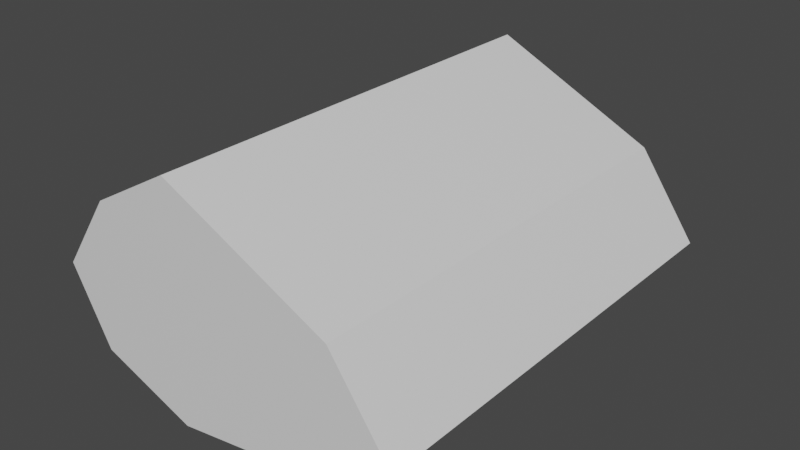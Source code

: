 # Source: ShitBasic.blend  (saved by Blender 2.82.7; exported with 4.5.12 LTS)
import bpy
from mathutils import Matrix  # noqa: F401  (used for matrix-valued properties, if any)

bpy.ops.wm.read_factory_settings(use_empty=True)
scene = bpy.context.scene
scene.name = 'Scene'

# ---- collections
col_collection = bpy.data.collections.new('Collection'); scene.collection.children.link(col_collection)

# ---- materials (node trees are filled in below, after node groups)
mat_material = bpy.data.materials.new('Material')
mat_material.alpha_threshold = 0.0
mat_material.use_transparent_shadow = False
mat_material.line_color = (0.0, 0.0, 0.0, 1.0)

# ---- material node trees
mat_material.use_nodes = True; mat_material.node_tree.nodes.clear()
_N = mat_material.node_tree.nodes; _L = mat_material.node_tree.links
n0 = _N.new('ShaderNodeOutputMaterial'); n0.name = 'Material Output'; n0.location = (300, 300)
n1 = _N.new('ShaderNodeBsdfPrincipled'); n1.name = 'Principled BSDF'; n1.location = (10, 300)
n1.distribution = 'GGX'
n1.subsurface_method = 'BURLEY'
n1.inputs[2].default_value = 0.4
n1.inputs[3].default_value = 1.45
n1.inputs[27].default_value = (0.0, 0.0, 0.0, 1.0)
n1.inputs[28].default_value = 1.0
_L.new(n1.outputs[0], n0.inputs[0])
n0.is_active_output = True

# ---- world
world_world = bpy.data.worlds.new('World'); scene.world = world_world
world_world.use_nodes = True; world_world.node_tree.nodes.clear()
_N = world_world.node_tree.nodes; _L = world_world.node_tree.links
n0 = _N.new('ShaderNodeOutputWorld'); n0.name = 'World Output'; n0.location = (300, 300)
n1 = _N.new('ShaderNodeBackground'); n1.name = 'Background'; n1.location = (10, 300)
n1.inputs[0].default_value = (0.05088, 0.05088, 0.05088, 1.0)
_L.new(n1.outputs[0], n0.inputs[0])
n0.is_active_output = True
world_world.color = (0.05088, 0.05088, 0.05088)
world_world.use_sun_shadow = False
world_world.sun_shadow_jitter_overblur = 0.0

# ---- meshes
me_cube = bpy.data.meshes.new('Cube')
me_cube.from_pydata([(0.7359, 1.0, 0.2894), (0.5582, 1.0, -0.2942), (0.7359, -1.0, 0.2894), (0.5582, -1.0, -0.2942), (-0.3672, 1.0, 0.4373), (-0.4275, 1.0, -0.2237), (-0.3672, -1.0, 0.4373), (-0.4275, -1.0, -0.2237), (0.0, 1.0, -0.3815), (0.0, -1.0, 0.6454), (0.0, -1.0, -0.3815), (0.0, 1.0, 0.6454), (1.0, 1.0, -0.08693), (-0.6026, -1.0, 0.1026), (1.0, -1.0, -0.08693), (-0.6026, 1.0, 0.1026), (0.0, -1.0, 0.007842), (0.0, 1.0, -0.3815), (-0.4275, 1.0, -0.2237), (1.0, 1.0, -0.08693), (0.5582, 1.0, -0.2942), (-0.6026, 1.0, 0.1026), (0.0, 1.0, 0.6454), (0.7359, 1.0, 0.2894), (-0.3672, 1.0, 0.4373), (0.0, 1.0, 0.007842)], [], [(11, 4, 6, 9), (16, 9, 6, 13), (13, 6, 4, 15), (8, 1, 3, 10), (12, 0, 2, 14), (8, 5, 18, 17), (1, 8, 17, 20), (5, 8, 10, 7), (14, 2, 9, 16), (0, 11, 9, 2), (3, 14, 16, 10), (15, 4, 24, 21), (5, 15, 21, 18), (1, 12, 14, 3), (7, 13, 15, 5), (10, 16, 13, 7), (25, 22, 23, 19), (21, 24, 22, 25), (18, 21, 25, 17), (17, 25, 19, 20), (11, 0, 23, 22), (4, 11, 22, 24), (12, 1, 20, 19), (0, 12, 19, 23)])
_uv = me_cube.uv_layers.new(name='UVMap')
_uv.uv.foreach_set('vector', [0.75, 0.5, 0.875, 0.5, 0.875, 0.75, 0.75, 0.75, 0.5, 0.875, 0.625, 0.875, 0.625, 1.0, 0.5, 1.0, 0.5, 0.0, 0.625, 0.0, 0.625, 0.25, 0.5, 0.25, 0.25, 0.5, 0.375, 0.5, 0.375, 0.75, 0.25, 0.75, 0.5, 0.5, 0.625, 0.5, 0.625, 0.75, 0.5, 0.75, 0.25, 0.5, 0.125, 0.5, 0.125, 0.5, 0.25, 0.5, 0.375, 0.5, 0.25, 0.5, 0.25, 0.5, 0.375, 0.5, 0.125, 0.5, 0.25, 0.5, 0.25, 0.75, 0.125, 0.75, 0.5, 0.75, 0.625, 0.75, 0.625, 0.875, 0.5, 0.875, 0.625, 0.5, 0.75, 0.5, 0.75, 0.75, 0.625, 0.75, 0.375, 0.75, 0.5, 0.75, 0.5, 0.875, 0.375, 0.875, 0.5, 0.25, 0.625, 0.25, 0.625, 0.25, 0.5, 0.25, 0.375, 0.25, 0.5, 0.25, 0.5, 0.25, 0.375, 0.25, 0.375, 0.5, 0.5, 0.5, 0.5, 0.75, 0.375, 0.75, 0.375, 0.0, 0.5, 0.0, 0.5, 0.25, 0.375, 0.25, 0.375, 0.875, 0.5, 0.875, 0.5, 1.0, 0.375, 1.0, 0.5, 0.375, 0.625, 0.375, 0.625, 0.5, 0.5, 0.5, 0.5, 0.25, 0.625, 0.25, 0.625, 0.375, 0.5, 0.375, 0.375, 0.25, 0.5, 0.25, 0.5, 0.375, 0.375, 0.375, 0.375, 0.375, 0.5, 0.375, 0.5, 0.5, 0.375, 0.5, 0.75, 0.5, 0.625, 0.5, 0.625, 0.5, 0.75, 0.5, 0.875, 0.5, 0.75, 0.5, 0.75, 0.5, 0.875, 0.5, 0.5, 0.5, 0.375, 0.5, 0.375, 0.5, 0.5, 0.5, 0.625, 0.5, 0.5, 0.5, 0.5, 0.5, 0.625, 0.5])
me_cube.materials.append(mat_material)
me_cube.use_remesh_preserve_volume = False
me_cube.use_remesh_preserve_attributes = False
me_cube.use_mirror_vertex_groups = False
me_cube.update()

# ---- objects
ob_cube = bpy.data.objects.new('Cube', me_cube)

# ---- transforms, parenting, visibility, modifiers, constraints
ob_cube.location = (0.0, 0.0, 0.0)
ob_cube.lock_rotations_4d = False
ob_cube.empty_display_type = 'ARROWS'
ob_cube.lineart.crease_threshold = 0.0

# ---- collection membership
col_collection.objects.link(ob_cube)

# ---- scene / render settings (as saved in the file)
scene.frame_start = 1; scene.frame_end = 250; scene.frame_set(1)
scene.render.engine = 'BLENDER_EEVEE_NEXT'
scene.cycles.use_denoising = False
scene.cycles.samples = 128
scene.cycles.sampling_pattern = 'TABULATED_SOBOL'
scene.cycles.use_adaptive_sampling = False
scene.cycles.use_light_tree = False
scene.view_settings.view_transform = 'Filmic'
bpy.context.view_layer.update()

# ---- added for rendering (the .blend has no active camera and no usable light): camera, sun
cam_auto = bpy.data.cameras.new('AutoCamera')
cam_auto.lens = 50.0
cam_auto.sensor_width = 36.0
cam_auto.clip_end = 1000.0
ob_auto_camera = bpy.data.objects.new('AutoCamera', cam_auto)
scene.collection.objects.link(ob_auto_camera)
ob_auto_camera.location = (2.75318, -3.06537, 2.17552)
ob_auto_camera.rotation_euler = (1.09748, -7.21219e-08, 0.694738)
scene.camera = ob_auto_camera
light_auto_sun = bpy.data.lights.new('AutoSun', 'SUN')
light_auto_sun.energy = 3.0
light_auto_sun.angle = 0.0523599
ob_auto_sun = bpy.data.objects.new('AutoSun', light_auto_sun)
scene.collection.objects.link(ob_auto_sun)
ob_auto_sun.rotation_euler = (0.872665, 0.174533, 0.523599)
bpy.context.view_layer.update()
